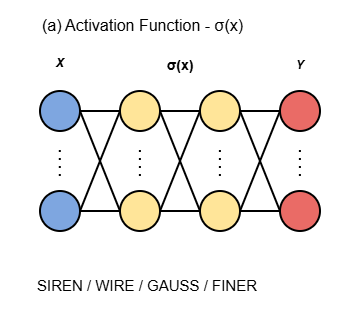

The diagram above was exported from draw.io. Its source (the exported page's mxGraphModel, read from the mxfile embedded in the PNG):
<mxGraphModel dx="1110" dy="612" grid="1" gridSize="10" guides="1" tooltips="1" connect="1" arrows="1" fold="1" page="1" pageScale="1" pageWidth="850" pageHeight="1100" math="0" shadow="0">
  <root>
    <mxCell id="0" />
    <mxCell id="1" parent="0" />
    <mxCell id="2" connectable="0" parent="1" style="group" value="" vertex="1">
      <mxGeometry height="320" width="360" as="geometry" />
    </mxCell>
    <mxCell id="3" parent="2" style="whiteSpace=wrap;html=1;fillColor=none;fontColor=light-dark(#000000,#000000);textShadow=1;labelBorderColor=default;movable=1;resizable=1;rotatable=1;deletable=1;editable=1;locked=0;connectable=1;container=1;" value="" vertex="1">
      <mxGeometry height="320" width="360" as="geometry" />
    </mxCell>
    <mxCell id="4" parent="2" style="ellipse;whiteSpace=wrap;html=1;aspect=fixed;fillColor=light-dark(#FFFFFF,#7EA6E0);strokeWidth=2;strokeColor=light-dark(#000000,#000000);movable=1;resizable=1;rotatable=1;deletable=1;editable=1;locked=0;connectable=1;" value="" vertex="1">
      <mxGeometry height="40" width="40" x="40" y="91" as="geometry" />
    </mxCell>
    <mxCell id="5" parent="2" style="ellipse;whiteSpace=wrap;html=1;aspect=fixed;fillColor=light-dark(#FFFFFF,#7EA6E0);strokeWidth=2;strokeColor=light-dark(#000000,#000000);movable=1;resizable=1;rotatable=1;deletable=1;editable=1;locked=0;connectable=1;" value="" vertex="1">
      <mxGeometry height="40" width="40" x="40" y="191" as="geometry" />
    </mxCell>
    <mxCell id="6" edge="1" parent="2" style="endArrow=none;dashed=1;html=1;dashPattern=1 3;strokeWidth=2;rounded=0;movable=1;resizable=1;rotatable=1;deletable=1;editable=1;locked=0;connectable=1;strokeColor=light-dark(#000000,#000000);" value="">
      <mxGeometry height="50" relative="1" width="50" as="geometry">
        <mxPoint x="59.80000000000045" y="150" as="sourcePoint" />
        <mxPoint x="59.8" y="181.42857142856928" as="targetPoint" />
      </mxGeometry>
    </mxCell>
    <mxCell id="7" parent="2" style="text;html=1;whiteSpace=wrap;strokeColor=none;fillColor=none;align=center;verticalAlign=middle;rounded=0;fontStyle=1;fontColor=light-dark(#000000,#000000);" value="&lt;p&gt;&lt;font style=&quot;font-size: 14px;&quot;&gt;σ(x)&lt;/font&gt;&lt;/p&gt;" vertex="1">
      <mxGeometry height="30" width="40" x="160" y="50" as="geometry" />
    </mxCell>
    <mxCell id="8" parent="2" style="ellipse;whiteSpace=wrap;html=1;aspect=fixed;fillColor=light-dark(#FFFFFF,#FFE599);strokeWidth=2;strokeColor=light-dark(#000000,#000000);movable=1;resizable=1;rotatable=1;deletable=1;editable=1;locked=0;connectable=1;" value="" vertex="1">
      <mxGeometry height="40" width="40" x="120" y="91" as="geometry" />
    </mxCell>
    <mxCell id="9" parent="2" style="ellipse;whiteSpace=wrap;html=1;aspect=fixed;fillColor=light-dark(#FFFFFF,#FFE599);strokeWidth=2;strokeColor=light-dark(#000000,#000000);movable=1;resizable=1;rotatable=1;deletable=1;editable=1;locked=0;connectable=1;" value="" vertex="1">
      <mxGeometry height="40" width="40" x="120" y="191" as="geometry" />
    </mxCell>
    <mxCell id="10" edge="1" parent="2" style="endArrow=none;dashed=1;html=1;dashPattern=1 3;strokeWidth=2;rounded=0;movable=1;resizable=1;rotatable=1;deletable=1;editable=1;locked=0;connectable=1;strokeColor=light-dark(#000000,#000000);" value="">
      <mxGeometry height="50" relative="1" width="50" as="geometry">
        <mxPoint x="139.90000000000046" y="150" as="sourcePoint" />
        <mxPoint x="139.9" y="181.42857142856928" as="targetPoint" />
      </mxGeometry>
    </mxCell>
    <mxCell id="11" parent="2" style="ellipse;whiteSpace=wrap;html=1;aspect=fixed;fillColor=light-dark(#FFFFFF,#FFE599);strokeWidth=2;strokeColor=light-dark(#000000,#000000);movable=1;resizable=1;rotatable=1;deletable=1;editable=1;locked=0;connectable=1;" value="" vertex="1">
      <mxGeometry height="40" width="40" x="200" y="91" as="geometry" />
    </mxCell>
    <mxCell id="12" parent="2" style="ellipse;whiteSpace=wrap;html=1;aspect=fixed;fillColor=light-dark(#FFFFFF,#FFE599);strokeWidth=2;strokeColor=light-dark(#000000,#000000);movable=1;resizable=1;rotatable=1;deletable=1;editable=1;locked=0;connectable=1;" value="" vertex="1">
      <mxGeometry height="40" width="40" x="200" y="191" as="geometry" />
    </mxCell>
    <mxCell id="13" edge="1" parent="2" style="endArrow=none;dashed=1;html=1;dashPattern=1 3;strokeWidth=2;rounded=0;movable=1;resizable=1;rotatable=1;deletable=1;editable=1;locked=0;connectable=1;strokeColor=light-dark(#000000,#000000);" value="">
      <mxGeometry height="50" relative="1" width="50" as="geometry">
        <mxPoint x="219.90000000000043" y="150" as="sourcePoint" />
        <mxPoint x="219.89999999999998" y="181.42857142856928" as="targetPoint" />
      </mxGeometry>
    </mxCell>
    <mxCell id="14" parent="2" style="ellipse;whiteSpace=wrap;html=1;aspect=fixed;fillColor=light-dark(#FFFFFF,#EA6B66);strokeWidth=2;strokeColor=light-dark(#000000,#000000);movable=1;resizable=1;rotatable=1;deletable=1;editable=1;locked=0;connectable=1;" value="" vertex="1">
      <mxGeometry height="40" width="40" x="280" y="91" as="geometry" />
    </mxCell>
    <mxCell id="15" parent="2" style="ellipse;whiteSpace=wrap;html=1;aspect=fixed;fillColor=light-dark(#FFFFFF,#EA6B66);strokeWidth=2;strokeColor=light-dark(#000000,#000000);movable=1;resizable=1;rotatable=1;deletable=1;editable=1;locked=0;connectable=1;" value="" vertex="1">
      <mxGeometry height="40" width="40" x="280" y="191" as="geometry" />
    </mxCell>
    <mxCell id="16" edge="1" parent="2" style="endArrow=none;dashed=1;html=1;dashPattern=1 3;strokeWidth=2;rounded=0;movable=1;resizable=1;rotatable=1;deletable=1;editable=1;locked=0;connectable=1;strokeColor=light-dark(#000000,#000000);" value="">
      <mxGeometry height="50" relative="1" width="50" as="geometry">
        <mxPoint x="299.90000000000043" y="150" as="sourcePoint" />
        <mxPoint x="299.9" y="181.42857142856928" as="targetPoint" />
      </mxGeometry>
    </mxCell>
    <mxCell id="17" parent="2" style="text;html=1;whiteSpace=wrap;align=center;verticalAlign=middle;rounded=0;fillColor=none;fontColor=light-dark(#000000,#000000);movable=1;resizable=1;rotatable=1;deletable=1;editable=1;locked=0;connectable=1;" value="&lt;pre&gt;&lt;b&gt;&lt;i&gt;&lt;font style=&quot;font-size: 14px;&quot;&gt;Y&lt;/font&gt;&lt;/i&gt;&lt;/b&gt;&lt;/pre&gt;" vertex="1">
      <mxGeometry height="30" width="40" x="280" y="50" as="geometry" />
    </mxCell>
    <mxCell id="18" parent="2" style="text;html=1;whiteSpace=wrap;align=center;verticalAlign=middle;rounded=0;fillColor=none;fontColor=light-dark(#000000,#000000);movable=1;resizable=1;rotatable=1;deletable=1;editable=1;locked=0;connectable=1;" value="&lt;pre&gt;&lt;b&gt;&lt;i&gt;&lt;font style=&quot;font-size: 14px;&quot;&gt;X&lt;/font&gt;&lt;/i&gt;&lt;/b&gt;&lt;/pre&gt;" vertex="1">
      <mxGeometry height="30" width="40" x="40" y="48" as="geometry" />
    </mxCell>
    <mxCell id="19" edge="1" parent="2" source="4" style="endArrow=none;html=1;rounded=0;exitX=1;exitY=0.5;exitDx=0;exitDy=0;entryX=0;entryY=0.5;entryDx=0;entryDy=0;strokeWidth=2;strokeColor=light-dark(#000000,#000000);" target="8" value="">
      <mxGeometry height="50" relative="1" width="50" as="geometry">
        <mxPoint x="120" y="200" as="sourcePoint" />
        <mxPoint x="170" y="150" as="targetPoint" />
      </mxGeometry>
    </mxCell>
    <mxCell id="20" edge="1" parent="2" source="5" style="endArrow=none;html=1;rounded=0;exitX=1;exitY=0.5;exitDx=0;exitDy=0;entryX=0;entryY=0.5;entryDx=0;entryDy=0;strokeWidth=2;strokeColor=light-dark(#000000,#000000);" target="9" value="">
      <mxGeometry height="50" relative="1" width="50" as="geometry">
        <mxPoint x="80" y="179.71" as="sourcePoint" />
        <mxPoint x="120" y="179.71" as="targetPoint" />
      </mxGeometry>
    </mxCell>
    <mxCell id="21" edge="1" parent="2" source="4" style="endArrow=none;html=1;rounded=0;exitX=1;exitY=0.5;exitDx=0;exitDy=0;entryX=0;entryY=0.5;entryDx=0;entryDy=0;strokeWidth=2;strokeColor=light-dark(#000000,#000000);" target="9" value="">
      <mxGeometry height="50" relative="1" width="50" as="geometry">
        <mxPoint x="110" y="120" as="sourcePoint" />
        <mxPoint x="150" y="120" as="targetPoint" />
      </mxGeometry>
    </mxCell>
    <mxCell id="22" edge="1" parent="2" source="8" style="endArrow=none;html=1;rounded=0;exitX=0;exitY=0.5;exitDx=0;exitDy=0;entryX=1;entryY=0.5;entryDx=0;entryDy=0;strokeWidth=2;strokeColor=light-dark(#000000,#000000);" target="5" value="">
      <mxGeometry height="50" relative="1" width="50" as="geometry">
        <mxPoint x="90" y="130" as="sourcePoint" />
        <mxPoint x="130" y="230" as="targetPoint" />
      </mxGeometry>
    </mxCell>
    <mxCell id="23" edge="1" parent="2" source="8" style="endArrow=none;html=1;rounded=0;exitX=1;exitY=0.5;exitDx=0;exitDy=0;entryX=0;entryY=0.5;entryDx=0;entryDy=0;strokeWidth=2;strokeColor=light-dark(#000000,#000000);" target="11" value="">
      <mxGeometry height="50" relative="1" width="50" as="geometry">
        <mxPoint x="170" y="120" as="sourcePoint" />
        <mxPoint x="210" y="120" as="targetPoint" />
      </mxGeometry>
    </mxCell>
    <mxCell id="24" edge="1" parent="2" source="9" style="endArrow=none;html=1;rounded=0;exitX=1;exitY=0.5;exitDx=0;exitDy=0;entryX=0;entryY=0.5;entryDx=0;entryDy=0;strokeWidth=2;strokeColor=light-dark(#000000,#000000);" target="12" value="">
      <mxGeometry height="50" relative="1" width="50" as="geometry">
        <mxPoint x="190" y="160" as="sourcePoint" />
        <mxPoint x="230" y="160" as="targetPoint" />
      </mxGeometry>
    </mxCell>
    <mxCell id="25" edge="1" parent="2" source="9" style="endArrow=none;html=1;rounded=0;exitX=1;exitY=0.5;exitDx=0;exitDy=0;entryX=0;entryY=0.5;entryDx=0;entryDy=0;strokeWidth=2;strokeColor=light-dark(#000000,#000000);" target="11" value="">
      <mxGeometry height="50" relative="1" width="50" as="geometry">
        <mxPoint x="110" y="170" as="sourcePoint" />
        <mxPoint x="150" y="170" as="targetPoint" />
      </mxGeometry>
    </mxCell>
    <mxCell id="26" edge="1" parent="2" source="8" style="endArrow=none;html=1;rounded=0;exitX=1;exitY=0.5;exitDx=0;exitDy=0;entryX=0;entryY=0.5;entryDx=0;entryDy=0;strokeWidth=2;strokeColor=light-dark(#000000,#000000);" target="12" value="">
      <mxGeometry height="50" relative="1" width="50" as="geometry">
        <mxPoint x="200" y="150" as="sourcePoint" />
        <mxPoint x="240" y="150" as="targetPoint" />
      </mxGeometry>
    </mxCell>
    <mxCell id="27" edge="1" parent="2" source="11" style="endArrow=none;html=1;rounded=0;exitX=1;exitY=0.5;exitDx=0;exitDy=0;entryX=0;entryY=0.5;entryDx=0;entryDy=0;strokeWidth=2;strokeColor=light-dark(#000000,#000000);" target="14" value="">
      <mxGeometry height="50" relative="1" width="50" as="geometry">
        <mxPoint x="90" y="121" as="sourcePoint" />
        <mxPoint x="130" y="121" as="targetPoint" />
      </mxGeometry>
    </mxCell>
    <mxCell id="28" edge="1" parent="2" source="11" style="endArrow=none;html=1;rounded=0;exitX=1;exitY=0.5;exitDx=0;exitDy=0;entryX=0;entryY=0.5;entryDx=0;entryDy=0;strokeWidth=2;strokeColor=light-dark(#000000,#000000);" target="15" value="">
      <mxGeometry height="50" relative="1" width="50" as="geometry">
        <mxPoint x="270" y="150" as="sourcePoint" />
        <mxPoint x="310" y="150" as="targetPoint" />
      </mxGeometry>
    </mxCell>
    <mxCell id="29" edge="1" parent="2" source="12" style="endArrow=none;html=1;rounded=0;exitX=1;exitY=0.5;exitDx=0;exitDy=0;entryX=0;entryY=0.5;entryDx=0;entryDy=0;strokeWidth=2;strokeColor=light-dark(#000000,#000000);" target="14" value="">
      <mxGeometry height="50" relative="1" width="50" as="geometry">
        <mxPoint x="170" y="190" as="sourcePoint" />
        <mxPoint x="210" y="190" as="targetPoint" />
      </mxGeometry>
    </mxCell>
    <mxCell id="30" edge="1" parent="2" source="12" style="endArrow=none;html=1;rounded=0;exitX=1;exitY=0.5;exitDx=0;exitDy=0;entryX=0;entryY=0.5;entryDx=0;entryDy=0;strokeWidth=2;strokeColor=light-dark(#000000,#000000);" target="15" value="">
      <mxGeometry height="50" relative="1" width="50" as="geometry">
        <mxPoint x="240" y="220" as="sourcePoint" />
        <mxPoint x="280" y="220" as="targetPoint" />
      </mxGeometry>
    </mxCell>
    <mxCell id="31" parent="2" style="text;html=1;whiteSpace=wrap;strokeColor=none;fillColor=none;align=left;verticalAlign=middle;rounded=0;fontStyle=0;fontColor=light-dark(#000000,#000000);" value="&lt;p&gt;&lt;font style=&quot;font-size: 16px;&quot;&gt;(a) Activation Function -&amp;nbsp;&lt;span style=&quot;background-color: transparent;&quot;&gt;σ(x)&lt;/span&gt;&lt;/font&gt;&lt;/p&gt;" vertex="1">
      <mxGeometry height="30" width="210" x="40" y="10" as="geometry" />
    </mxCell>
    <mxCell id="32" parent="2" style="text;html=1;whiteSpace=wrap;strokeColor=none;fillColor=none;align=left;verticalAlign=middle;rounded=0;fontStyle=0;fontColor=light-dark(#000000,#000000);" value="&lt;p&gt;&lt;font style=&quot;font-size: 15px;&quot;&gt;SIREN / WIRE / GAUSS / FINER&lt;/font&gt;&lt;/p&gt;" vertex="1">
      <mxGeometry height="30" width="245" x="35" y="270" as="geometry" />
    </mxCell>
  </root>
</mxGraphModel>